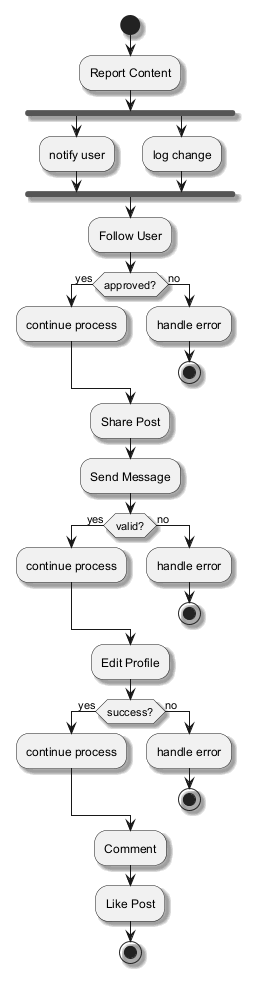

The diagram above was rendered by PlantUML. Its source (embedded in the PNG):
@startuml
skinparam backgroundColor #FFFFFF
skinparam classBackgroundColor #E8F4FA
skinparam classBorderColor #2C7DA0
skinparam shadowing true
start
:Report Content;
fork
:notify user;
fork again
:log change;
end fork
:Follow User;
if (approved?) then (yes)
:continue process;
else (no)
:handle error;
stop
endif
:Share Post;
:Send Message;
if (valid?) then (yes)
:continue process;
else (no)
:handle error;
stop
endif
:Edit Profile;
if (success?) then (yes)
:continue process;
else (no)
:handle error;
stop
endif
:Comment;
:Like Post;
stop
@enduml